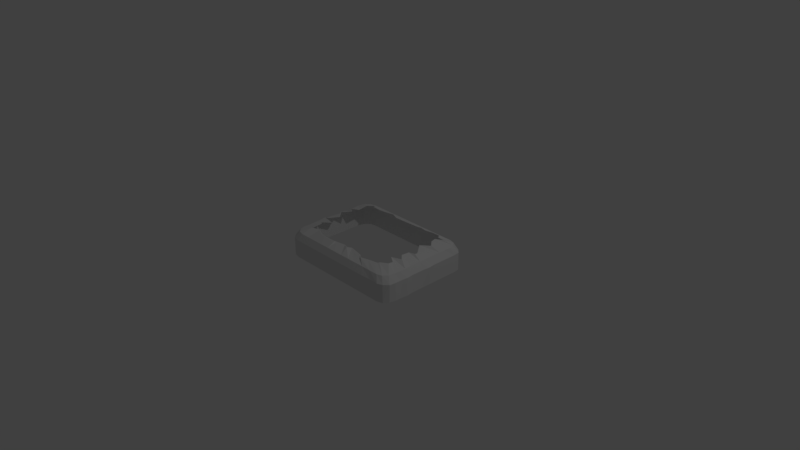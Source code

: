 # Source: TVBroken.blend  (saved by Blender 2.79.0; exported with 4.5.12 LTS)
import bpy
from mathutils import Matrix  # noqa: F401  (used for matrix-valued properties, if any)

bpy.ops.wm.read_factory_settings(use_empty=True)
scene = bpy.context.scene
scene.name = 'Scene'

# ---- collections
col_collection_1 = bpy.data.collections.new('Collection 1'); scene.collection.children.link(col_collection_1)

# ---- world
world_world = bpy.data.worlds.new('World'); scene.world = world_world
world_world.color = (0.05088, 0.05088, 0.05088)
world_world.use_sun_shadow = False
world_world.sun_shadow_jitter_overblur = 0.0
world_world.cycles.sampling_method = 'MANUAL'

# ---- cameras
cam_camera = bpy.data.cameras.new('Camera')
cam_camera.clip_end = 100.0
cam_camera.lens = 35.0
cam_camera.sensor_width = 32.0
cam_camera.sensor_height = 18.0
cam_camera.ortho_scale = 7.314
cam_camera.dof.focus_distance = 0.0
cam_camera.dof.aperture_fstop = 128.0

# ---- lights
light_lamp = bpy.data.lights.new('Lamp', 'POINT')
light_lamp.transmission_factor = 0.0
light_lamp.cutoff_distance = 30.0
light_lamp.energy = 100.0
light_lamp.shadow_buffer_clip_start = 1.001
light_lamp.shadow_soft_size = 0.1
light_lamp.shadow_maximum_resolution = 0.006
light_lamp.use_absolute_resolution = True

# ---- meshes
me_cube_002 = bpy.data.meshes.new('Cube.002')
me_cube_002.from_pydata([(0.9493, 0.8221, 0.87), (0.8912, -0.9106, 0.87), (0.8118, -0.9432, 0.87), (-0.9618, 0.7004, 0.87), (-0.9381, 0.8221, 0.87), (-0.8732, 0.9111, 0.87), (-0.9381, -0.8216, 0.87), (-0.9618, -0.7, 0.87), (-0.8732, -0.9106, 0.87), (-0.7846, -0.9432, 0.87), (0.8118, 0.9437, -1.0), (-0.9381, -0.8216, -1.0), (0.9493, -0.8216, -1.0), (-0.9618, 0.7004, -1.0), (-0.9618, -0.7, -1.0), (0.8118, -0.9432, -1.0), (-0.9381, 0.8221, -1.0), (-0.7846, -0.9432, -1.0), (0.9493, 0.8221, -1.0), (-0.8732, -0.9106, -1.0), (-0.8152, -0.8506, -1.692), (-0.8758, -0.7675, -1.692), (0.8874, -0.7675, -1.692), (0.8331, -0.8506, -1.692), (0.7589, 0.8816, -1.692), (0.8331, 0.8511, -1.692), (-0.8979, 0.6544, -1.692), (-0.8758, 0.768, -1.692), (-0.8979, -0.6539, -1.692), (0.7589, -0.8811, -1.692), (-0.7324, -0.8811, -1.692), (-0.7324, 0.8816, -1.692), (0.8874, 0.768, -1.692), (0.9073, 0.6544, -1.692), (-0.8152, 0.8511, -1.692), (-0.7092, -0.6803, -2.106), (-0.7018, -0.6733, -2.125), (0.7535, -0.6001, -2.177), (0.6523, -0.6801, -2.155), (0.6399, 0.7637, -2.115), (0.672, 0.695, -2.125), (-0.7174, 0.4723, -2.033), (-0.7121, 0.6293, -2.177), (-0.7093, -0.471, -2.145), (0.6275, -0.7054, -2.091), (-0.5805, -0.6437, -2.11), (-0.6336, 0.7487, -2.118), (0.8099, 0.9339, 0.87), (0.8848, 0.9034, 0.87), (0.9607, 0.6996, 0.87), (0.94, -0.8179, 0.87), (0.9607, -0.6991, 0.87), (-0.7829, 0.9338, 0.87), (0.8849, -0.9029, -0.9994), (0.8849, 0.9034, -0.9994), (-0.8672, 0.9031, -0.9994), (0.9607, -0.6991, -0.9995), (-0.7828, 0.9339, -0.9995), (0.9607, 0.6996, -0.9995), (0.8974, -0.653, -1.69), (0.7528, -0.4979, -2.113), (-0.6043, 0.7092, -2.125), (0.7652, 0.6979, -2.082), (0.676, 0.604, -2.121), (0.9706, -0.4453, 0.87), (-0.9618, -0.5726, 0.87), (-0.9618, -0.4453, 0.87), (-0.9618, -0.318, 0.87), (-0.9618, -0.1907, 0.87), (-0.9618, -0.06341, 0.87), (-0.9618, 0.0639, 0.87), (-0.9618, 0.1912, 0.87), (-0.9618, 0.3185, 0.87), (-0.9618, 0.5731, 0.87), (0.6667, -0.9432, 0.87), (0.5216, -0.9432, 0.87), (0.3764, -0.9432, 0.87), (0.2313, -0.9432, 0.87), (0.08617, -0.9432, 0.87), (-0.05896, -0.9432, 0.87), (-0.2041, -0.9432, 0.87), (-0.3492, -0.9432, 0.87), (-0.4944, -0.9432, 0.87), (-0.6395, -0.9432, 0.87), (0.5216, -0.9432, -1.0), (0.3764, -0.9432, -1.0), (0.2313, -0.9432, -1.0), (0.08617, -0.9432, -1.0), (-0.05896, -0.9432, -1.0), (-0.2041, -0.9432, -1.0), (-0.3492, -0.9432, -1.0), (-0.4944, -0.9432, -1.0), (-0.6395, -0.9432, -1.0), (-0.3492, 0.9437, -1.0), (-0.2041, 0.9437, -1.0), (-0.05896, 0.9437, -1.0), (0.9706, 0.0639, -1.0), (0.9706, -0.4453, -1.0), (-0.9618, -0.5726, -1.0), (-0.9618, -0.4453, -1.0), (-0.9618, -0.318, -1.0), (-0.9618, -0.1907, -1.0), (-0.9618, -0.06341, -1.0), (-0.9618, 0.0639, -1.0), (-0.9618, 0.1912, -1.0), (-0.9618, 0.3185, -1.0), (-0.9618, 0.5731, -1.0), (0.6233, -0.8811, -1.692), (0.4878, -0.8811, -1.692), (0.3522, -0.8811, -1.692), (0.2166, -0.8811, -1.692), (0.08103, -0.8811, -1.692), (-0.05454, -0.8811, -1.692), (-0.1901, -0.8811, -1.692), (-0.3257, -0.8811, -1.692), (-0.4613, -0.8811, -1.692), (-0.5969, -0.8811, -1.692), (-0.5969, 0.8816, -1.692), (-0.4613, 0.8816, -1.692), (-0.3257, 0.8816, -1.692), (-0.1901, 0.8816, -1.692), (-0.05454, 0.8816, -1.692), (0.08104, 0.8816, -1.692), (0.2166, 0.8816, -1.692), (0.3522, 0.8816, -1.692), (0.4878, 0.8816, -1.692), (0.6233, 0.8816, -1.692), (0.9073, -0.416, -1.692), (0.9073, -0.5349, -1.692), (-0.8979, -0.5349, -1.692), (-0.8979, -0.416, -1.692), (-0.8979, -0.2971, -1.692), (-0.8979, -0.1781, -1.692), (-0.8979, -0.05922, -1.692), (-0.8979, 0.05971, -1.692), (-0.8979, 0.1786, -1.692), (-0.8979, 0.2976, -1.692), (0.4946, -0.738, -2.083), (0.3694, -0.7781, -2.061), (0.3176, -0.7212, -2.037), (0.1035, -0.6654, -2.085), (-0.0248, -0.6799, -2.072), (-0.1776, -0.7084, -2.047), (-0.1872, -0.7336, -2.119), (-0.3642, -0.7422, -2.135), (-0.4499, -0.7326, -2.14), (-0.4802, 0.7099, -2.092), (-0.2495, 0.7616, -2.111), (-0.1489, 0.7042, -2.104), (-0.04831, 0.7091, -2.11), (0.3102, 0.7549, -2.094), (0.3944, 0.7296, -2.107), (0.5521, 0.7379, -2.207), (0.7782, 0.374, -2.124), (0.7897, -0.03446, -2.107), (0.7873, -0.3396, -2.159), (0.6452, -0.4044, -2.129), (-0.7492, -0.4266, -2.123), (-0.6411, -0.3028, -2.132), (-0.8146, -0.2693, -2.173), (-0.7775, -0.2146, -2.152), (-0.7284, -0.01427, -2.032), (-0.8136, 0.1111, -2.119), (-0.7375, 0.2952, -2.067), (-0.8009, 0.3305, -2.169), (-0.7077, 0.4256, -2.089), (-0.6381, 0.9338, 0.87), (-0.4933, 0.9338, 0.87), (-0.3485, 0.9338, 0.87), (-0.2037, 0.9338, 0.87), (-0.05888, 0.9338, 0.87), (0.08591, 0.9339, 0.87), (0.2307, 0.9339, 0.87), (0.3755, 0.9339, 0.87), (0.5203, 0.9339, 0.87), (0.6651, 0.9339, 0.87), (0.9607, 0.5724, 0.87), (0.9607, 0.4453, 0.87), (0.9607, 0.3181, 0.87), (0.9607, 0.191, 0.87), (0.9607, 0.06382, 0.87), (0.9607, -0.06333, 0.87), (0.9607, -0.1905, 0.87), (0.9607, -0.3176, 0.87), (0.9607, -0.5719, 0.87), (-0.9593, 0.4452, 0.87), (0.6651, -0.9334, -0.9995), (-0.638, 0.9339, -0.9995), (-0.4933, 0.9339, -0.9995), (0.08591, 0.9339, -0.9995), (0.2307, 0.9339, -0.9995), (0.3755, 0.9339, -0.9995), (0.5203, 0.9339, -0.9995), (0.6651, 0.9339, -0.9995), (0.9607, 0.5724, -0.9995), (0.9607, 0.4453, -0.9995), (0.9607, 0.3181, -0.9995), (0.9607, 0.191, -0.9995), (0.9607, -0.06333, -0.9995), (0.9607, -0.1905, -0.9995), (0.9607, -0.3176, -0.9995), (0.9607, -0.5719, -0.9995), (-0.9588, 0.4452, -0.9995), (0.8974, 0.5347, -1.69), (0.8974, 0.4159, -1.69), (0.8974, 0.2972, -1.69), (0.8974, 0.1784, -1.69), (0.8974, 0.05963, -1.69), (0.8974, -0.05914, -1.69), (0.8974, -0.1779, -1.69), (0.8974, -0.2967, -1.69), (-0.8881, 0.4159, -1.69), (-0.8881, 0.5346, -1.69), (0.04946, -0.7207, -2.13), (-0.3782, 0.7254, -2.107), (-0.0343, 0.7098, -2.1), (0.2494, 0.7388, -2.075), (0.7045, 0.4841, -2.182), (0.6603, 0.2446, -2.114), (0.7565, 0.08272, -2.051), (0.7894, 0.02303, -2.056), (0.7054, -0.06915, -2.1), (0.6973, -0.2189, -2.127), (-0.777, 0.05615, -2.111), (0.9401, 0.8183, 0.87), (0.8846, -0.9031, 0.87), (0.8098, -0.9334, 0.87), (-0.9518, 0.6995, 0.87), (-0.929, 0.8179, 0.87), (-0.8676, 0.9028, 0.87), (-0.9289, -0.8176, 0.87), (-0.9518, -0.699, 0.87), (-0.8672, -0.9026, 0.87), (-0.7829, -0.9333, 0.87), (0.8097, 0.9339, -0.9995), (-0.9289, -0.8176, -0.9994), (0.94, -0.8181, -0.9995), (-0.9518, 0.6996, -0.9995), (-0.9519, -0.699, -0.9995), (0.8097, -0.9334, -0.9995), (-0.929, 0.8178, -0.9994), (-0.7828, -0.9334, -0.9995), (0.9401, 0.8183, -0.9995), (-0.8672, -0.9026, -0.9994), (-0.8101, -0.8425, -1.689), (-0.8669, -0.7638, -1.689), (0.8784, -0.7638, -1.689), (0.8276, -0.8428, -1.689), (0.7561, 0.8723, -1.69), (0.827, 0.8436, -1.689), (-0.8882, 0.6542, -1.689), (-0.8668, 0.7643, -1.689), (-0.8883, -0.6527, -1.689), (0.7571, -0.8716, -1.689), (-0.7309, -0.8716, -1.689), (-0.7318, 0.8718, -1.69), (0.8784, 0.7644, -1.689), (0.8976, 0.6543, -1.689), (-0.8102, 0.8428, -1.689), (-0.7042, -0.673, -2.101), (-0.6928, -0.6718, -2.12), (0.7449, -0.5967, -2.173), (0.6472, -0.6728, -2.151), (0.6374, 0.7547, -2.111), (0.6663, 0.6879, -2.121), (-0.7083, 0.4724, -2.029), (-0.7035, 0.6265, -2.173), (-0.7002, -0.4696, -2.141), (0.6258, -0.6965, -2.087), (-0.5786, -0.6351, -2.105), (-0.6303, 0.74, -2.114), (0.8078, 0.9241, 0.8699), (0.8786, 0.8956, 0.8699), (0.9507, 0.6991, 0.87), (0.9307, -0.8144, 0.8699), (0.9507, -0.6984, 0.8699), (-0.7814, 0.9239, 0.87), (0.8784, -0.8953, -0.9988), (0.8785, 0.8957, -0.9989), (-0.8614, 0.895, -0.9989), (0.9507, -0.6984, -0.9991), (-0.7812, 0.924, -0.9991), (0.9507, 0.6991, -0.9991), (0.8876, -0.6536, -1.689), (0.7435, -0.5002, -2.11), (-0.6048, 0.6998, -2.122), (0.7569, 0.6947, -2.077), (0.6669, 0.6035, -2.117), (0.9606, -0.4453, 0.87), (-0.9518, -0.5726, 0.87), (-0.9518, -0.4453, 0.87), (-0.9518, -0.318, 0.87), (-0.9518, -0.1907, 0.87), (-0.9518, -0.06341, 0.87), (-0.9518, 0.0639, 0.87), (-0.9518, 0.1912, 0.87), (-0.9518, 0.3184, 0.87), (-0.9518, 0.5732, 0.87), (0.6667, -0.9332, 0.87), (0.5214, -0.9332, 0.87), (0.3764, -0.9332, 0.87), (0.2313, -0.9332, 0.87), (0.08617, -0.9332, 0.87), (-0.05896, -0.9332, 0.87), (-0.2041, -0.9332, 0.87), (-0.3492, -0.9332, 0.87), (-0.4944, -0.9332, 0.87), (-0.6395, -0.9332, 0.87), (0.5214, -0.9332, -0.9996), (0.3764, -0.9332, -0.9996), (0.2313, -0.9332, -0.9996), (0.08617, -0.9332, -0.9996), (-0.05896, -0.9332, -0.9996), (-0.2041, -0.9332, -0.9996), (-0.3492, -0.9332, -0.9996), (-0.4944, -0.9332, -0.9996), (-0.6395, -0.9332, -0.9996), (-0.349, 0.9337, -0.9996), (-0.2041, 0.9337, -0.9996), (-0.05913, 0.9337, -0.9996), (0.9606, 0.0639, -0.9995), (0.9606, -0.4454, -0.9996), (-0.9518, -0.5726, -0.9995), (-0.9518, -0.4453, -0.9995), (-0.9518, -0.318, -0.9995), (-0.9518, -0.1907, -0.9995), (-0.9518, -0.06341, -0.9995), (-0.9518, 0.0639, -0.9995), (-0.9518, 0.1912, -0.9995), (-0.9518, 0.3183, -0.9995), (-0.9518, 0.5733, -0.9995), (0.6228, -0.8714, -1.69), (0.488, -0.8713, -1.69), (0.3532, -0.8714, -1.69), (0.2161, -0.8715, -1.689), (0.08079, -0.8714, -1.689), (-0.05399, -0.8714, -1.689), (-0.191, -0.8714, -1.689), (-0.3265, -0.8713, -1.69), (-0.4613, -0.8713, -1.69), (-0.5958, -0.8715, -1.689), (-0.5968, 0.8718, -1.69), (-0.4606, 0.8718, -1.69), (-0.3258, 0.8718, -1.69), (-0.1907, 0.8718, -1.69), (-0.05461, 0.8719, -1.689), (0.08103, 0.8718, -1.69), (0.217, 0.8718, -1.69), (0.3522, 0.8718, -1.69), (0.4879, 0.8718, -1.69), (0.6237, 0.8717, -1.69), (0.8976, -0.4153, -1.689), (0.8975, -0.5345, -1.69), (-0.8882, -0.5353, -1.69), (-0.8882, -0.4154, -1.69), (-0.8883, -0.2955, -1.69), (-0.8882, -0.1794, -1.69), (-0.8882, -0.05907, -1.69), (-0.8882, 0.06118, -1.69), (-0.8881, 0.1783, -1.69), (-0.8881, 0.2978, -1.69), (0.4935, -0.7288, -2.079), (0.3705, -0.7687, -2.058), (0.3194, -0.7121, -2.033), (0.1015, -0.6567, -2.081), (-0.02329, -0.6709, -2.068), (-0.1796, -0.6994, -2.044), (-0.1886, -0.7241, -2.116), (-0.3643, -0.7327, -2.132), (-0.4483, -0.7235, -2.136), (-0.4799, 0.7007, -2.089), (-0.2503, 0.7521, -2.108), (-0.1498, 0.6949, -2.101), (-0.04822, 0.6999, -2.106), (0.3102, 0.7454, -2.09), (0.3947, 0.7201, -2.104), (0.5529, 0.7284, -2.204), (0.7689, 0.3748, -2.121), (0.7807, -0.03166, -2.103), (0.7782, -0.3386, -2.155), (0.6365, -0.4019, -2.124), (-0.7399, -0.4277, -2.119), (-0.6325, -0.2996, -2.128), (-0.8057, -0.266, -2.17), (-0.7682, -0.217, -2.149), (-0.7191, -0.01351, -2.028), (-0.8039, 0.1111, -2.116), (-0.7279, 0.2966, -2.065), (-0.7914, 0.3298, -2.166), (-0.6993, 0.4216, -2.085), (-0.6381, 0.9238, 0.87), (-0.4931, 0.9238, 0.8699), (-0.3483, 0.9238, 0.8699), (-0.2037, 0.9238, 0.8699), (-0.05905, 0.9238, 0.8699), (0.08574, 0.9239, 0.8699), (0.2307, 0.9239, 0.87), (0.3755, 0.9239, 0.87), (0.5203, 0.9239, 0.87), (0.6653, 0.9239, 0.8699), (0.9507, 0.5724, 0.87), (0.9507, 0.4453, 0.87), (0.9507, 0.3181, 0.87), (0.9507, 0.1908, 0.8699), (0.9507, 0.06382, 0.8699), (0.9507, -0.06314, 0.8699), (0.9507, -0.1905, 0.87), (0.9507, -0.318, 0.87), (0.9507, -0.5715, 0.87), (-0.9493, 0.4452, 0.87), (0.6651, -0.9234, -0.9991), (-0.638, 0.9239, -0.9991), (-0.4931, 0.9239, -0.9991), (0.08574, 0.9239, -0.9991), (0.2307, 0.9239, -0.9991), (0.3755, 0.9239, -0.9991), (0.5203, 0.9239, -0.9991), (0.6652, 0.9239, -0.9991), (0.9507, 0.5725, -0.9991), (0.9507, 0.4453, -0.9991), (0.9507, 0.3181, -0.9991), (0.9507, 0.1908, -0.999), (0.9507, -0.06313, -0.999), (0.9507, -0.1905, -0.9991), (0.9507, -0.318, -0.9991), (0.9507, -0.5715, -0.9991), (-0.9488, 0.4451, -0.999), (0.8877, 0.5338, -1.688), (0.8876, 0.4164, -1.688), (0.8877, 0.2979, -1.688), (0.8878, 0.1773, -1.688), (0.8876, 0.05897, -1.688), (0.8877, -0.058, -1.688), (0.8878, -0.1769, -1.688), (0.8877, -0.2981, -1.688), (-0.8783, 0.4154, -1.688), (-0.8785, 0.5336, -1.688), (0.04905, -0.7117, -2.126), (-0.377, 0.7162, -2.103), (-0.03429, 0.7005, -2.097), (0.2502, 0.7294, -2.072), (0.6954, 0.4822, -2.178), (0.6512, 0.2458, -2.11), (0.7476, 0.08084, -2.047), (0.7799, 0.02184, -2.053), (0.6965, -0.06701, -2.096), (0.6882, -0.2209, -2.124), (-0.7678, 0.0589, -2.108)], [], [(6, 11, 19, 8), (49, 58, 18, 0), (0, 18, 54, 48), (2, 15, 53, 1), (65, 98, 14, 7), (74, 186, 15, 2), (5, 55, 16, 4), (52, 57, 55, 5), (8, 19, 17, 9), (50, 12, 56, 51), (4, 16, 13, 3), (1, 53, 12, 50), (7, 14, 11, 6), (48, 54, 10, 47), (201, 56, 59, 128), (26, 27, 42, 41), (11, 14, 28, 21), (17, 19, 20, 30), (92, 17, 30, 116), (55, 57, 31, 34), (193, 10, 24, 126), (19, 11, 21, 20), (106, 13, 26, 212), (54, 18, 32, 25), (12, 53, 23, 22), (53, 15, 29, 23), (10, 54, 25, 24), (18, 58, 33, 32), (13, 16, 27, 26), (16, 55, 34, 27), (56, 12, 22, 59), (27, 34, 46, 42), (59, 22, 37, 60), (128, 59, 60, 156), (21, 28, 43, 36), (30, 20, 35, 45), (116, 30, 45, 145), (34, 31, 61, 46), (126, 24, 39, 152), (20, 21, 36, 35), (212, 26, 41, 165), (25, 32, 62, 40), (22, 23, 38, 37), (23, 29, 44, 38), (24, 25, 40, 39), (32, 33, 63, 62), (176, 194, 58, 49), (166, 187, 57, 52), (133, 134, 223, 161), (134, 135, 162, 223), (136, 211, 164, 163), (211, 212, 165, 164), (31, 117, 146, 61), (117, 118, 214, 146), (118, 119, 147, 214), (121, 122, 215, 149), (122, 123, 216, 215), (123, 124, 150, 216), (110, 111, 213, 140), (111, 112, 141, 213), (33, 203, 217, 63), (203, 204, 153, 217), (204, 205, 218, 153), (205, 206, 219, 218), (206, 207, 220, 219), (207, 208, 154, 220), (208, 209, 221, 154), (209, 210, 222, 221), (210, 127, 155, 222), (105, 202, 211, 136), (202, 106, 212, 211), (57, 187, 117, 31), (187, 188, 118, 117), (188, 93, 119, 118), (95, 189, 122, 121), (189, 190, 123, 122), (190, 191, 124, 123), (191, 192, 125, 124), (192, 193, 126, 125), (15, 186, 107, 29), (186, 84, 108, 107), (58, 194, 203, 33), (194, 195, 204, 203), (195, 196, 205, 204), (196, 197, 206, 205), (197, 96, 207, 206), (96, 198, 208, 207), (198, 199, 209, 208), (199, 200, 210, 209), (200, 97, 127, 210), (97, 201, 128, 127), (47, 10, 193, 175), (175, 193, 192, 174), (174, 192, 191, 173), (173, 191, 190, 172), (172, 190, 189, 171), (171, 189, 95, 170), (170, 95, 94, 169), (169, 94, 93, 168), (168, 93, 188, 167), (167, 188, 187, 166), (51, 56, 201, 184), (184, 201, 97, 64), (64, 97, 200, 183), (183, 200, 199, 182), (182, 199, 198, 181), (181, 198, 96, 180), (180, 96, 197, 179), (179, 197, 196, 178), (178, 196, 195, 177), (177, 195, 194, 176), (75, 84, 186, 74), (73, 106, 202, 185), (185, 202, 105, 72), (28, 129, 157, 43), (129, 130, 158, 157), (130, 131, 159, 158), (131, 132, 160, 159), (132, 133, 161, 160), (135, 136, 163, 162), (119, 120, 148, 147), (120, 121, 149, 148), (124, 125, 151, 150), (125, 126, 152, 151), (29, 107, 137, 44), (107, 108, 138, 137), (108, 109, 139, 138), (109, 110, 140, 139), (112, 113, 142, 141), (113, 114, 143, 142), (114, 115, 144, 143), (115, 116, 145, 144), (127, 128, 156, 155), (14, 98, 129, 28), (98, 99, 130, 129), (99, 100, 131, 130), (100, 101, 132, 131), (101, 102, 133, 132), (102, 103, 134, 133), (103, 104, 135, 134), (104, 105, 136, 135), (93, 94, 120, 119), (94, 95, 121, 120), (84, 85, 109, 108), (85, 86, 110, 109), (86, 87, 111, 110), (87, 88, 112, 111), (88, 89, 113, 112), (89, 90, 114, 113), (90, 91, 115, 114), (91, 92, 116, 115), (9, 17, 92, 83), (83, 92, 91, 82), (82, 91, 90, 81), (81, 90, 89, 80), (80, 89, 88, 79), (79, 88, 87, 78), (78, 87, 86, 77), (77, 86, 85, 76), (76, 85, 84, 75), (3, 13, 106, 73), (72, 105, 104, 71), (71, 104, 103, 70), (70, 103, 102, 69), (69, 102, 101, 68), (68, 101, 100, 67), (67, 100, 99, 66), (66, 99, 98, 65), (230, 232, 243, 235), (273, 224, 242, 282), (224, 272, 278, 242), (226, 225, 277, 239), (289, 231, 238, 322), (298, 226, 239, 410), (229, 228, 240, 279), (276, 229, 279, 281), (232, 233, 241, 243), (274, 275, 280, 236), (228, 227, 237, 240), (225, 274, 236, 277), (231, 230, 235, 238), (272, 271, 234, 278), (425, 352, 283, 280), (250, 265, 266, 251), (235, 245, 252, 238), (241, 254, 244, 243), (316, 340, 254, 241), (279, 258, 255, 281), (417, 350, 248, 234), (243, 244, 245, 235), (330, 436, 250, 237), (278, 249, 256, 242), (236, 246, 247, 277), (277, 247, 253, 239), (234, 248, 249, 278), (242, 256, 257, 282), (237, 250, 251, 240), (240, 251, 258, 279), (280, 283, 246, 236), (251, 266, 270, 258), (283, 284, 261, 246), (352, 380, 284, 283), (245, 260, 267, 252), (254, 269, 259, 244), (340, 369, 269, 254), (258, 270, 285, 255), (350, 376, 263, 248), (244, 259, 260, 245), (436, 389, 265, 250), (249, 264, 286, 256), (246, 261, 262, 247), (247, 262, 268, 253), (248, 263, 264, 249), (256, 286, 287, 257), (400, 273, 282, 418), (390, 276, 281, 411), (357, 385, 447, 358), (358, 447, 386, 359), (360, 387, 388, 435), (435, 388, 389, 436), (255, 285, 370, 341), (341, 370, 438, 342), (342, 438, 371, 343), (345, 373, 439, 346), (346, 439, 440, 347), (347, 440, 374, 348), (334, 364, 437, 335), (335, 437, 365, 336), (257, 287, 441, 427), (427, 441, 377, 428), (428, 377, 442, 429), (429, 442, 443, 430), (430, 443, 444, 431), (431, 444, 378, 432), (432, 378, 445, 433), (433, 445, 446, 434), (434, 446, 379, 351), (329, 360, 435, 426), (426, 435, 436, 330), (281, 255, 341, 411), (411, 341, 342, 412), (412, 342, 343, 317), (319, 345, 346, 413), (413, 346, 347, 414), (414, 347, 348, 415), (415, 348, 349, 416), (416, 349, 350, 417), (239, 253, 331, 410), (410, 331, 332, 308), (282, 257, 427, 418), (418, 427, 428, 419), (419, 428, 429, 420), (420, 429, 430, 421), (421, 430, 431, 320), (320, 431, 432, 422), (422, 432, 433, 423), (423, 433, 434, 424), (424, 434, 351, 321), (321, 351, 352, 425), (271, 399, 417, 234), (399, 398, 416, 417), (398, 397, 415, 416), (397, 396, 414, 415), (396, 395, 413, 414), (395, 394, 319, 413), (394, 393, 318, 319), (393, 392, 317, 318), (392, 391, 412, 317), (391, 390, 411, 412), (275, 408, 425, 280), (408, 288, 321, 425), (288, 407, 424, 321), (407, 406, 423, 424), (406, 405, 422, 423), (405, 404, 320, 422), (404, 403, 421, 320), (403, 402, 420, 421), (402, 401, 419, 420), (401, 400, 418, 419), (299, 298, 410, 308), (297, 409, 426, 330), (409, 296, 329, 426), (252, 267, 381, 353), (353, 381, 382, 354), (354, 382, 383, 355), (355, 383, 384, 356), (356, 384, 385, 357), (359, 386, 387, 360), (343, 371, 372, 344), (344, 372, 373, 345), (348, 374, 375, 349), (349, 375, 376, 350), (253, 268, 361, 331), (331, 361, 362, 332), (332, 362, 363, 333), (333, 363, 364, 334), (336, 365, 366, 337), (337, 366, 367, 338), (338, 367, 368, 339), (339, 368, 369, 340), (351, 379, 380, 352), (238, 252, 353, 322), (322, 353, 354, 323), (323, 354, 355, 324), (324, 355, 356, 325), (325, 356, 357, 326), (326, 357, 358, 327), (327, 358, 359, 328), (328, 359, 360, 329), (317, 343, 344, 318), (318, 344, 345, 319), (308, 332, 333, 309), (309, 333, 334, 310), (310, 334, 335, 311), (311, 335, 336, 312), (312, 336, 337, 313), (313, 337, 338, 314), (314, 338, 339, 315), (315, 339, 340, 316), (233, 307, 316, 241), (307, 306, 315, 316), (306, 305, 314, 315), (305, 304, 313, 314), (304, 303, 312, 313), (303, 302, 311, 312), (302, 301, 310, 311), (301, 300, 309, 310), (300, 299, 308, 309), (227, 297, 330, 237), (296, 295, 328, 329), (295, 294, 327, 328), (294, 293, 326, 327), (293, 292, 325, 326), (292, 291, 324, 325), (291, 290, 323, 324), (290, 289, 322, 323), (2, 1, 225, 226), (4, 3, 227, 228), (5, 4, 228, 229), (7, 6, 230, 231), (6, 8, 232, 230), (8, 9, 233, 232), (3, 73, 297, 227), (9, 83, 307, 233), (35, 36, 260, 259), (37, 38, 262, 261), (39, 40, 264, 263), (41, 42, 266, 265), (36, 43, 267, 260), (145, 45, 269, 369), (152, 39, 263, 376), (38, 44, 268, 262), (42, 46, 270, 266), (45, 35, 259, 269), (165, 41, 265, 389), (48, 47, 271, 272), (50, 51, 275, 274), (47, 175, 399, 271), (51, 184, 408, 275), (62, 63, 287, 286), (65, 7, 231, 289), (66, 65, 289, 290), (67, 66, 290, 291), (68, 67, 291, 292), (69, 68, 292, 293), (70, 69, 293, 294), (71, 70, 294, 295), (72, 71, 295, 296), (74, 2, 226, 298), (75, 74, 298, 299), (76, 75, 299, 300), (77, 76, 300, 301), (78, 77, 301, 302), (79, 78, 302, 303), (80, 79, 303, 304), (81, 80, 304, 305), (82, 81, 305, 306), (83, 82, 306, 307), (44, 137, 361, 268), (137, 138, 362, 361), (138, 139, 363, 362), (139, 140, 364, 363), (141, 142, 366, 365), (142, 143, 367, 366), (143, 144, 368, 367), (144, 145, 369, 368), (147, 148, 372, 371), (148, 149, 373, 372), (150, 151, 375, 374), (151, 152, 376, 375), (155, 156, 380, 379), (43, 157, 381, 267), (157, 158, 382, 381), (158, 159, 383, 382), (159, 160, 384, 383), (160, 161, 385, 384), (162, 163, 387, 386), (163, 164, 388, 387), (164, 165, 389, 388), (166, 52, 276, 390), (167, 166, 390, 391), (168, 167, 391, 392), (169, 168, 392, 393), (170, 169, 393, 394), (171, 170, 394, 395), (172, 171, 395, 396), (173, 172, 396, 397), (174, 173, 397, 398), (175, 174, 398, 399), (176, 49, 273, 400), (177, 176, 400, 401), (178, 177, 401, 402), (179, 178, 402, 403), (180, 179, 403, 404), (181, 180, 404, 405), (182, 181, 405, 406), (183, 182, 406, 407), (215, 216, 440, 439), (63, 217, 441, 287), (218, 219, 443, 442), (219, 220, 444, 443), (221, 222, 446, 445), (0, 48, 272, 224), (49, 0, 224, 273), (1, 50, 274, 225), (52, 5, 229, 276), (60, 37, 261, 284), (40, 62, 286, 264), (156, 60, 284, 380), (46, 61, 285, 270), (64, 183, 407, 288), (184, 64, 288, 408), (185, 72, 296, 409), (73, 185, 409, 297), (140, 213, 437, 364), (213, 141, 365, 437), (61, 146, 370, 285), (146, 214, 438, 370), (214, 147, 371, 438), (149, 215, 439, 373), (216, 150, 374, 440), (217, 153, 377, 441), (153, 218, 442, 377), (220, 154, 378, 444), (154, 221, 445, 378), (222, 155, 379, 446), (161, 223, 447, 385), (223, 162, 386, 447)])
_uv = me_cube_002.uv_layers.new(name='UVMap')
_uv.uv.foreach_set('vector', [0.4816, 0.9994, 0.4988, 0.6253, 0.512, 0.6252, 0.5073, 0.9999, 0.5495, 0.002819, 0.5141, 0.3591, 0.5, 0.3576, 0.5217, 0.001264, 0.5217, 0.001264, 0.5, 0.3576, 0.4879, 0.3574, 0.4982, 0.0004391, 0.9845, 0.4849, 0.6314, 0.4953, 0.6313, 0.4854, 0.9834, 0.4666, 0.4115, 0.9583, 0.4733, 0.6148, 0.4841, 0.6241, 0.4521, 0.9982, 0.9431, 0.5317, 0.6216, 0.507, 0.6314, 0.4953, 0.9845, 0.4849, 0.0009113, 0.5058, 0.3628, 0.4924, 0.3636, 0.5058, 0.002387, 0.5308, 9.921e-05, 0.4849, 0.3629, 0.4809, 0.3628, 0.4924, 0.0009113, 0.5058, 0.5073, 0.9999, 0.512, 0.6252, 0.5236, 0.6242, 0.529, 0.9999, 0.9816, 0.4433, 0.6302, 0.4731, 0.6277, 0.4586, 0.9789, 0.4158, 0.002387, 0.5308, 0.3636, 0.5058, 0.3658, 0.5211, 0.004743, 0.5592, 0.9834, 0.4666, 0.6313, 0.4854, 0.6302, 0.4731, 0.9816, 0.4433, 0.4521, 0.9982, 0.4841, 0.6241, 0.4988, 0.6253, 0.4816, 0.9994, 0.4982, 0.0004391, 0.4879, 0.3574, 0.478, 0.3579, 0.4797, 9.921e-05, 0.6174, 0.4495, 0.6277, 0.4586, 0.5636, 0.475, 0.5585, 0.4703, 0.4331, 0.5062, 0.431, 0.4983, 0.4561, 0.4954, 0.4576, 0.5001, 0.4988, 0.6253, 0.4841, 0.6241, 0.4888, 0.5583, 0.4971, 0.5593, 0.5236, 0.6242, 0.512, 0.6252, 0.5044, 0.559, 0.5104, 0.5575, 0.5334, 0.6125, 0.5236, 0.6242, 0.5104, 0.5575, 0.5156, 0.5519, 0.3628, 0.4924, 0.3629, 0.4809, 0.431, 0.4848, 0.4303, 0.491, 0.4675, 0.369, 0.478, 0.3579, 0.4863, 0.4221, 0.4813, 0.4278, 0.512, 0.6252, 0.4988, 0.6253, 0.4971, 0.5593, 0.5044, 0.559, 0.3766, 0.5304, 0.3658, 0.5211, 0.4331, 0.5062, 0.4381, 0.511, 0.4879, 0.3574, 0.5, 0.3576, 0.499, 0.4211, 0.4919, 0.4211, 0.6302, 0.4731, 0.6313, 0.4854, 0.5669, 0.4898, 0.566, 0.4829, 0.6313, 0.4854, 0.6314, 0.4953, 0.5666, 0.4955, 0.5669, 0.4898, 0.478, 0.3579, 0.4879, 0.3574, 0.4919, 0.4211, 0.4863, 0.4221, 0.5, 0.3576, 0.5141, 0.3591, 0.5071, 0.4224, 0.499, 0.4211, 0.3658, 0.5211, 0.3636, 0.5058, 0.431, 0.4983, 0.4331, 0.5062, 0.3636, 0.5058, 0.3628, 0.4924, 0.4303, 0.491, 0.431, 0.4983, 0.6277, 0.4586, 0.6302, 0.4731, 0.566, 0.4829, 0.5636, 0.475, 0.431, 0.4983, 0.4303, 0.491, 0.4557, 0.491, 0.4561, 0.4954, 0.5636, 0.475, 0.566, 0.4829, 0.5408, 0.4864, 0.5391, 0.4817, 0.5585, 0.4703, 0.5636, 0.475, 0.5391, 0.4817, 0.5359, 0.4786, 0.4971, 0.5593, 0.4888, 0.5583, 0.4918, 0.5329, 0.4968, 0.5339, 0.5104, 0.5575, 0.5044, 0.559, 0.5013, 0.5338, 0.505, 0.5327, 0.5156, 0.5519, 0.5104, 0.5575, 0.505, 0.5327, 0.5082, 0.5292, 0.4303, 0.491, 0.431, 0.4848, 0.4563, 0.4872, 0.4557, 0.491, 0.4813, 0.4278, 0.4863, 0.4221, 0.4908, 0.4474, 0.4877, 0.4511, 0.5044, 0.559, 0.4971, 0.5593, 0.4968, 0.5339, 0.5013, 0.5338, 0.4381, 0.511, 0.4331, 0.5062, 0.4576, 0.5001, 0.4608, 0.5031, 0.4919, 0.4211, 0.499, 0.4211, 0.4987, 0.4467, 0.4943, 0.4466, 0.566, 0.4829, 0.5669, 0.4898, 0.5414, 0.4908, 0.5408, 0.4864, 0.5669, 0.4898, 0.5666, 0.4955, 0.541, 0.4943, 0.5414, 0.4908, 0.4863, 0.4221, 0.4919, 0.4211, 0.4943, 0.4466, 0.4908, 0.4474, 0.499, 0.4211, 0.5071, 0.4224, 0.5037, 0.4478, 0.4987, 0.4467, 0.5886, 0.04037, 0.5244, 0.3681, 0.5141, 0.3591, 0.5495, 0.002819, 0.0437, 0.4408, 0.3734, 0.4697, 0.3629, 0.4809, 9.921e-05, 0.4849, 0.4635, 0.5346, 0.4584, 0.5299, 0.4732, 0.515, 0.4763, 0.518, 0.4584, 0.5299, 0.4534, 0.5252, 0.4701, 0.512, 0.4732, 0.515, 0.4483, 0.5204, 0.4432, 0.5157, 0.4639, 0.5061, 0.467, 0.509, 0.4432, 0.5157, 0.4381, 0.511, 0.4608, 0.5031, 0.4639, 0.5061, 0.431, 0.4848, 0.436, 0.4791, 0.4594, 0.4836, 0.4563, 0.4872, 0.436, 0.4791, 0.441, 0.4734, 0.4625, 0.48, 0.4594, 0.4836, 0.441, 0.4734, 0.4461, 0.4677, 0.4657, 0.4764, 0.4625, 0.48, 0.4561, 0.4563, 0.4612, 0.4506, 0.4751, 0.4655, 0.472, 0.4691, 0.4612, 0.4506, 0.4662, 0.4449, 0.4783, 0.4619, 0.4751, 0.4655, 0.4662, 0.4449, 0.4712, 0.4392, 0.4814, 0.4583, 0.4783, 0.4619, 0.5462, 0.5181, 0.5411, 0.5237, 0.5246, 0.5117, 0.5279, 0.5082, 0.5411, 0.5237, 0.536, 0.5293, 0.5214, 0.5152, 0.5246, 0.5117, 0.5071, 0.4224, 0.5122, 0.4271, 0.5069, 0.4509, 0.5037, 0.4478, 0.5122, 0.4271, 0.5174, 0.4319, 0.5102, 0.4539, 0.5069, 0.4509, 0.5174, 0.4319, 0.5225, 0.4367, 0.5134, 0.457, 0.5102, 0.4539, 0.5225, 0.4367, 0.5277, 0.4415, 0.5166, 0.4601, 0.5134, 0.457, 0.5277, 0.4415, 0.5328, 0.4463, 0.5198, 0.4632, 0.5166, 0.4601, 0.5328, 0.4463, 0.5379, 0.4511, 0.523, 0.4663, 0.5198, 0.4632, 0.5379, 0.4511, 0.5431, 0.4559, 0.5263, 0.4693, 0.523, 0.4663, 0.5431, 0.4559, 0.5482, 0.4607, 0.5295, 0.4724, 0.5263, 0.4693, 0.5482, 0.4607, 0.5534, 0.4655, 0.5327, 0.4755, 0.5295, 0.4724, 0.3981, 0.5492, 0.3873, 0.5398, 0.4432, 0.5157, 0.4483, 0.5204, 0.3873, 0.5398, 0.3766, 0.5304, 0.4381, 0.511, 0.4432, 0.5157, 0.3629, 0.4809, 0.3734, 0.4697, 0.436, 0.4791, 0.431, 0.4848, 0.3734, 0.4697, 0.3839, 0.4585, 0.441, 0.4734, 0.436, 0.4791, 0.3839, 0.4585, 0.3943, 0.4473, 0.4461, 0.4677, 0.441, 0.4734, 0.4152, 0.4249, 0.4257, 0.4138, 0.4612, 0.4506, 0.4561, 0.4563, 0.4257, 0.4138, 0.4362, 0.4026, 0.4662, 0.4449, 0.4612, 0.4506, 0.4362, 0.4026, 0.4466, 0.3914, 0.4712, 0.4392, 0.4662, 0.4449, 0.4466, 0.3914, 0.4571, 0.3802, 0.4763, 0.4335, 0.4712, 0.4392, 0.4571, 0.3802, 0.4675, 0.369, 0.4813, 0.4278, 0.4763, 0.4335, 0.6314, 0.4953, 0.6216, 0.507, 0.5615, 0.5012, 0.5666, 0.4955, 0.6216, 0.507, 0.6118, 0.5187, 0.5564, 0.5068, 0.5615, 0.5012, 0.5141, 0.3591, 0.5244, 0.3681, 0.5122, 0.4271, 0.5071, 0.4224, 0.5244, 0.3681, 0.5348, 0.3772, 0.5174, 0.4319, 0.5122, 0.4271, 0.5348, 0.3772, 0.5451, 0.3862, 0.5225, 0.4367, 0.5174, 0.4319, 0.5451, 0.3862, 0.5554, 0.3953, 0.5277, 0.4415, 0.5225, 0.4367, 0.5554, 0.3953, 0.5657, 0.4043, 0.5328, 0.4463, 0.5277, 0.4415, 0.5657, 0.4043, 0.5761, 0.4134, 0.5379, 0.4511, 0.5328, 0.4463, 0.5761, 0.4134, 0.5864, 0.4224, 0.5431, 0.4559, 0.5379, 0.4511, 0.5864, 0.4224, 0.5967, 0.4314, 0.5482, 0.4607, 0.5431, 0.4559, 0.5967, 0.4314, 0.6071, 0.4405, 0.5534, 0.4655, 0.5482, 0.4607, 0.6071, 0.4405, 0.6174, 0.4495, 0.5585, 0.4703, 0.5534, 0.4655, 0.4797, 9.921e-05, 0.478, 0.3579, 0.4675, 0.369, 0.4361, 0.04417, 0.4361, 0.04417, 0.4675, 0.369, 0.4571, 0.3802, 0.3925, 0.08824, 0.3925, 0.08824, 0.4571, 0.3802, 0.4466, 0.3914, 0.3489, 0.1323, 0.3489, 0.1323, 0.4466, 0.3914, 0.4362, 0.4026, 0.3053, 0.1764, 0.3053, 0.1764, 0.4362, 0.4026, 0.4257, 0.4138, 0.2617, 0.2204, 0.2617, 0.2204, 0.4257, 0.4138, 0.4152, 0.4249, 0.2181, 0.2645, 0.2181, 0.2645, 0.4152, 0.4249, 0.4048, 0.4361, 0.1745, 0.3086, 0.1745, 0.3086, 0.4048, 0.4361, 0.3943, 0.4473, 0.1309, 0.3527, 0.1309, 0.3527, 0.3943, 0.4473, 0.3839, 0.4585, 0.08729, 0.3967, 0.08729, 0.3967, 0.3839, 0.4585, 0.3734, 0.4697, 0.0437, 0.4408, 0.9789, 0.4158, 0.6277, 0.4586, 0.6174, 0.4495, 0.9399, 0.3783, 0.9399, 0.3783, 0.6174, 0.4495, 0.6071, 0.4405, 0.9008, 0.3408, 0.9008, 0.3408, 0.6071, 0.4405, 0.5967, 0.4314, 0.8618, 0.3032, 0.8618, 0.3032, 0.5967, 0.4314, 0.5864, 0.4224, 0.8228, 0.2657, 0.8228, 0.2657, 0.5864, 0.4224, 0.5761, 0.4134, 0.7837, 0.2281, 0.7837, 0.2281, 0.5761, 0.4134, 0.5657, 0.4043, 0.7447, 0.1906, 0.7447, 0.1906, 0.5657, 0.4043, 0.5554, 0.3953, 0.7057, 0.153, 0.7057, 0.153, 0.5554, 0.3953, 0.5451, 0.3862, 0.6666, 0.1155, 0.6666, 0.1155, 0.5451, 0.3862, 0.5348, 0.3772, 0.6276, 0.07792, 0.6276, 0.07792, 0.5348, 0.3772, 0.5244, 0.3681, 0.5886, 0.04037, 0.9017, 0.5785, 0.6118, 0.5187, 0.6216, 0.507, 0.9431, 0.5317, 0.04542, 0.5991, 0.3766, 0.5304, 0.3873, 0.5398, 0.08609, 0.639, 0.08609, 0.639, 0.3873, 0.5398, 0.3981, 0.5492, 0.1268, 0.6789, 0.4888, 0.5583, 0.4838, 0.5536, 0.4887, 0.5299, 0.4918, 0.5329, 0.4838, 0.5536, 0.4787, 0.5488, 0.4856, 0.5269, 0.4887, 0.5299, 0.4787, 0.5488, 0.4736, 0.5441, 0.4825, 0.5239, 0.4856, 0.5269, 0.4736, 0.5441, 0.4686, 0.5394, 0.4794, 0.5209, 0.4825, 0.5239, 0.4686, 0.5394, 0.4635, 0.5346, 0.4763, 0.518, 0.4794, 0.5209, 0.4534, 0.5252, 0.4483, 0.5204, 0.467, 0.509, 0.4701, 0.512, 0.4461, 0.4677, 0.4511, 0.462, 0.4688, 0.4728, 0.4657, 0.4764, 0.4511, 0.462, 0.4561, 0.4563, 0.472, 0.4691, 0.4688, 0.4728, 0.4712, 0.4392, 0.4763, 0.4335, 0.4845, 0.4547, 0.4814, 0.4583, 0.4763, 0.4335, 0.4813, 0.4278, 0.4877, 0.4511, 0.4845, 0.4547, 0.5666, 0.4955, 0.5615, 0.5012, 0.5377, 0.4978, 0.541, 0.4943, 0.5615, 0.5012, 0.5564, 0.5068, 0.5345, 0.5013, 0.5377, 0.4978, 0.5564, 0.5068, 0.5513, 0.5124, 0.5312, 0.5047, 0.5345, 0.5013, 0.5513, 0.5124, 0.5462, 0.5181, 0.5279, 0.5082, 0.5312, 0.5047, 0.536, 0.5293, 0.5309, 0.535, 0.5181, 0.5187, 0.5214, 0.5152, 0.5309, 0.535, 0.5258, 0.5406, 0.5148, 0.5222, 0.5181, 0.5187, 0.5258, 0.5406, 0.5207, 0.5463, 0.5115, 0.5257, 0.5148, 0.5222, 0.5207, 0.5463, 0.5156, 0.5519, 0.5082, 0.5292, 0.5115, 0.5257, 0.5534, 0.4655, 0.5585, 0.4703, 0.5359, 0.4786, 0.5327, 0.4755, 0.4841, 0.6241, 0.4733, 0.6148, 0.4838, 0.5536, 0.4888, 0.5583, 0.4733, 0.6148, 0.4626, 0.6054, 0.4787, 0.5488, 0.4838, 0.5536, 0.4626, 0.6054, 0.4518, 0.596, 0.4736, 0.5441, 0.4787, 0.5488, 0.4518, 0.596, 0.4411, 0.5867, 0.4686, 0.5394, 0.4736, 0.5441, 0.4411, 0.5867, 0.4303, 0.5773, 0.4635, 0.5346, 0.4686, 0.5394, 0.4303, 0.5773, 0.4196, 0.5679, 0.4584, 0.5299, 0.4635, 0.5346, 0.4196, 0.5679, 0.4088, 0.5585, 0.4534, 0.5252, 0.4584, 0.5299, 0.4088, 0.5585, 0.3981, 0.5492, 0.4483, 0.5204, 0.4534, 0.5252, 0.3943, 0.4473, 0.4048, 0.4361, 0.4511, 0.462, 0.4461, 0.4677, 0.4048, 0.4361, 0.4152, 0.4249, 0.4561, 0.4563, 0.4511, 0.462, 0.6118, 0.5187, 0.602, 0.5305, 0.5513, 0.5124, 0.5564, 0.5068, 0.602, 0.5305, 0.5922, 0.5422, 0.5462, 0.5181, 0.5513, 0.5124, 0.5922, 0.5422, 0.5824, 0.5539, 0.5411, 0.5237, 0.5462, 0.5181, 0.5824, 0.5539, 0.5726, 0.5656, 0.536, 0.5293, 0.5411, 0.5237, 0.5726, 0.5656, 0.5628, 0.5773, 0.5309, 0.535, 0.536, 0.5293, 0.5628, 0.5773, 0.553, 0.5891, 0.5258, 0.5406, 0.5309, 0.535, 0.553, 0.5891, 0.5432, 0.6008, 0.5207, 0.5463, 0.5258, 0.5406, 0.5432, 0.6008, 0.5334, 0.6125, 0.5156, 0.5519, 0.5207, 0.5463, 0.529, 0.9999, 0.5236, 0.6242, 0.5334, 0.6125, 0.5704, 0.9531, 0.5704, 0.9531, 0.5334, 0.6125, 0.5432, 0.6008, 0.6119, 0.9063, 0.6119, 0.9063, 0.5432, 0.6008, 0.553, 0.5891, 0.6533, 0.8594, 0.6533, 0.8594, 0.553, 0.5891, 0.5628, 0.5773, 0.6947, 0.8126, 0.6947, 0.8126, 0.5628, 0.5773, 0.5726, 0.5656, 0.7361, 0.7658, 0.7361, 0.7658, 0.5726, 0.5656, 0.5824, 0.5539, 0.7775, 0.719, 0.7775, 0.719, 0.5824, 0.5539, 0.5922, 0.5422, 0.8189, 0.6722, 0.8189, 0.6722, 0.5922, 0.5422, 0.602, 0.5305, 0.8603, 0.6253, 0.8603, 0.6253, 0.602, 0.5305, 0.6118, 0.5187, 0.9017, 0.5785, 0.004743, 0.5592, 0.3658, 0.5211, 0.3766, 0.5304, 0.04542, 0.5991, 0.1268, 0.6789, 0.3981, 0.5492, 0.4088, 0.5585, 0.1674, 0.7188, 0.1674, 0.7188, 0.4088, 0.5585, 0.4196, 0.5679, 0.2081, 0.7588, 0.2081, 0.7588, 0.4196, 0.5679, 0.4303, 0.5773, 0.2488, 0.7987, 0.2488, 0.7987, 0.4303, 0.5773, 0.4411, 0.5867, 0.2895, 0.8386, 0.2895, 0.8386, 0.4411, 0.5867, 0.4518, 0.596, 0.3301, 0.8785, 0.3301, 0.8785, 0.4518, 0.596, 0.4626, 0.6054, 0.3708, 0.9184, 0.3708, 0.9184, 0.4626, 0.6054, 0.4733, 0.6148, 0.4115, 0.9583, 0.4816, 0.9994, 0.5073, 0.9999, 0.512, 0.6252, 0.4988, 0.6253, 0.5495, 0.002819, 0.5217, 0.001264, 0.5, 0.3576, 0.5141, 0.3591, 0.5217, 0.001264, 0.4982, 0.0004391, 0.4879, 0.3574, 0.5, 0.3576, 0.9845, 0.4849, 0.9834, 0.4666, 0.6313, 0.4854, 0.6314, 0.4953, 0.4115, 0.9583, 0.4521, 0.9982, 0.4841, 0.6241, 0.4733, 0.6148, 0.9431, 0.5317, 0.9845, 0.4849, 0.6314, 0.4953, 0.6216, 0.507, 0.0009113, 0.5058, 0.002387, 0.5308, 0.3636, 0.5058, 0.3628, 0.4924, 9.921e-05, 0.4849, 0.0009113, 0.5058, 0.3628, 0.4924, 0.3629, 0.4809, 0.5073, 0.9999, 0.529, 0.9999, 0.5236, 0.6242, 0.512, 0.6252, 0.9816, 0.4433, 0.9789, 0.4158, 0.6277, 0.4586, 0.6302, 0.4731, 0.002387, 0.5308, 0.004743, 0.5592, 0.3658, 0.5211, 0.3636, 0.5058, 0.9834, 0.4666, 0.9816, 0.4433, 0.6302, 0.4731, 0.6313, 0.4854, 0.4521, 0.9982, 0.4816, 0.9994, 0.4988, 0.6253, 0.4841, 0.6241, 0.4982, 0.0004391, 0.4797, 9.921e-05, 0.478, 0.3579, 0.4879, 0.3574, 0.6174, 0.4495, 0.5585, 0.4703, 0.5636, 0.475, 0.6277, 0.4586, 0.4331, 0.5062, 0.4576, 0.5001, 0.4561, 0.4954, 0.431, 0.4983, 0.4988, 0.6253, 0.4971, 0.5593, 0.4888, 0.5583, 0.4841, 0.6241, 0.5236, 0.6242, 0.5104, 0.5575, 0.5044, 0.559, 0.512, 0.6252, 0.5334, 0.6125, 0.5156, 0.5519, 0.5104, 0.5575, 0.5236, 0.6242, 0.3628, 0.4924, 0.4303, 0.491, 0.431, 0.4848, 0.3629, 0.4809, 0.4675, 0.369, 0.4813, 0.4278, 0.4863, 0.4221, 0.478, 0.3579, 0.512, 0.6252, 0.5044, 0.559, 0.4971, 0.5593, 0.4988, 0.6253, 0.3766, 0.5304, 0.4381, 0.511, 0.4331, 0.5062, 0.3658, 0.5211, 0.4879, 0.3574, 0.4919, 0.4211, 0.499, 0.4211, 0.5, 0.3576, 0.6302, 0.4731, 0.566, 0.4829, 0.5669, 0.4898, 0.6313, 0.4854, 0.6313, 0.4854, 0.5669, 0.4898, 0.5666, 0.4955, 0.6314, 0.4953, 0.478, 0.3579, 0.4863, 0.4221, 0.4919, 0.4211, 0.4879, 0.3574, 0.5, 0.3576, 0.499, 0.4211, 0.5071, 0.4224, 0.5141, 0.3591, 0.3658, 0.5211, 0.4331, 0.5062, 0.431, 0.4983, 0.3636, 0.5058, 0.3636, 0.5058, 0.431, 0.4983, 0.4303, 0.491, 0.3628, 0.4924, 0.6277, 0.4586, 0.5636, 0.475, 0.566, 0.4829, 0.6302, 0.4731, 0.431, 0.4983, 0.4561, 0.4954, 0.4557, 0.491, 0.4303, 0.491, 0.5636, 0.475, 0.5391, 0.4817, 0.5408, 0.4864, 0.566, 0.4829, 0.5585, 0.4703, 0.5359, 0.4786, 0.5391, 0.4817, 0.5636, 0.475, 0.4971, 0.5593, 0.4968, 0.5339, 0.4918, 0.5329, 0.4888, 0.5583, 0.5104, 0.5575, 0.505, 0.5327, 0.5013, 0.5338, 0.5044, 0.559, 0.5156, 0.5519, 0.5082, 0.5292, 0.505, 0.5327, 0.5104, 0.5575, 0.4303, 0.491, 0.4557, 0.491, 0.4563, 0.4872, 0.431, 0.4848, 0.4813, 0.4278, 0.4877, 0.4511, 0.4908, 0.4474, 0.4863, 0.4221, 0.5044, 0.559, 0.5013, 0.5338, 0.4968, 0.5339, 0.4971, 0.5593, 0.4381, 0.511, 0.4608, 0.5031, 0.4576, 0.5001, 0.4331, 0.5062, 0.4919, 0.4211, 0.4943, 0.4466, 0.4987, 0.4467, 0.499, 0.4211, 0.566, 0.4829, 0.5408, 0.4864, 0.5414, 0.4908, 0.5669, 0.4898, 0.5669, 0.4898, 0.5414, 0.4908, 0.541, 0.4943, 0.5666, 0.4955, 0.4863, 0.4221, 0.4908, 0.4474, 0.4943, 0.4466, 0.4919, 0.4211, 0.499, 0.4211, 0.4987, 0.4467, 0.5037, 0.4478, 0.5071, 0.4224, 0.5886, 0.04037, 0.5495, 0.002819, 0.5141, 0.3591, 0.5244, 0.3681, 0.0437, 0.4408, 9.921e-05, 0.4849, 0.3629, 0.4809, 0.3734, 0.4697, 0.4635, 0.5346, 0.4763, 0.518, 0.4732, 0.515, 0.4584, 0.5299, 0.4584, 0.5299, 0.4732, 0.515, 0.4701, 0.512, 0.4534, 0.5252, 0.4483, 0.5204, 0.467, 0.509, 0.4639, 0.5061, 0.4432, 0.5157, 0.4432, 0.5157, 0.4639, 0.5061, 0.4608, 0.5031, 0.4381, 0.511, 0.431, 0.4848, 0.4563, 0.4872, 0.4594, 0.4836, 0.436, 0.4791, 0.436, 0.4791, 0.4594, 0.4836, 0.4625, 0.48, 0.441, 0.4734, 0.441, 0.4734, 0.4625, 0.48, 0.4657, 0.4764, 0.4461, 0.4677, 0.4561, 0.4563, 0.472, 0.4691, 0.4751, 0.4655, 0.4612, 0.4506, 0.4612, 0.4506, 0.4751, 0.4655, 0.4783, 0.4619, 0.4662, 0.4449, 0.4662, 0.4449, 0.4783, 0.4619, 0.4814, 0.4583, 0.4712, 0.4392, 0.5462, 0.5181, 0.5279, 0.5082, 0.5246, 0.5117, 0.5411, 0.5237, 0.5411, 0.5237, 0.5246, 0.5117, 0.5214, 0.5152, 0.536, 0.5293, 0.5071, 0.4224, 0.5037, 0.4478, 0.5069, 0.4509, 0.5122, 0.4271, 0.5122, 0.4271, 0.5069, 0.4509, 0.5102, 0.4539, 0.5174, 0.4319, 0.5174, 0.4319, 0.5102, 0.4539, 0.5134, 0.457, 0.5225, 0.4367, 0.5225, 0.4367, 0.5134, 0.457, 0.5166, 0.4601, 0.5277, 0.4415, 0.5277, 0.4415, 0.5166, 0.4601, 0.5198, 0.4632, 0.5328, 0.4463, 0.5328, 0.4463, 0.5198, 0.4632, 0.523, 0.4663, 0.5379, 0.4511, 0.5379, 0.4511, 0.523, 0.4663, 0.5263, 0.4693, 0.5431, 0.4559, 0.5431, 0.4559, 0.5263, 0.4693, 0.5295, 0.4724, 0.5482, 0.4607, 0.5482, 0.4607, 0.5295, 0.4724, 0.5327, 0.4755, 0.5534, 0.4655, 0.3981, 0.5492, 0.4483, 0.5204, 0.4432, 0.5157, 0.3873, 0.5398, 0.3873, 0.5398, 0.4432, 0.5157, 0.4381, 0.511, 0.3766, 0.5304, 0.3629, 0.4809, 0.431, 0.4848, 0.436, 0.4791, 0.3734, 0.4697, 0.3734, 0.4697, 0.436, 0.4791, 0.441, 0.4734, 0.3839, 0.4585, 0.3839, 0.4585, 0.441, 0.4734, 0.4461, 0.4677, 0.3943, 0.4473, 0.4152, 0.4249, 0.4561, 0.4563, 0.4612, 0.4506, 0.4257, 0.4138, 0.4257, 0.4138, 0.4612, 0.4506, 0.4662, 0.4449, 0.4362, 0.4026, 0.4362, 0.4026, 0.4662, 0.4449, 0.4712, 0.4392, 0.4466, 0.3914, 0.4466, 0.3914, 0.4712, 0.4392, 0.4763, 0.4335, 0.4571, 0.3802, 0.4571, 0.3802, 0.4763, 0.4335, 0.4813, 0.4278, 0.4675, 0.369, 0.6314, 0.4953, 0.5666, 0.4955, 0.5615, 0.5012, 0.6216, 0.507, 0.6216, 0.507, 0.5615, 0.5012, 0.5564, 0.5068, 0.6118, 0.5187, 0.5141, 0.3591, 0.5071, 0.4224, 0.5122, 0.4271, 0.5244, 0.3681, 0.5244, 0.3681, 0.5122, 0.4271, 0.5174, 0.4319, 0.5348, 0.3772, 0.5348, 0.3772, 0.5174, 0.4319, 0.5225, 0.4367, 0.5451, 0.3862, 0.5451, 0.3862, 0.5225, 0.4367, 0.5277, 0.4415, 0.5554, 0.3953, 0.5554, 0.3953, 0.5277, 0.4415, 0.5328, 0.4463, 0.5657, 0.4043, 0.5657, 0.4043, 0.5328, 0.4463, 0.5379, 0.4511, 0.5761, 0.4134, 0.5761, 0.4134, 0.5379, 0.4511, 0.5431, 0.4559, 0.5864, 0.4224, 0.5864, 0.4224, 0.5431, 0.4559, 0.5482, 0.4607, 0.5967, 0.4314, 0.5967, 0.4314, 0.5482, 0.4607, 0.5534, 0.4655, 0.6071, 0.4405, 0.6071, 0.4405, 0.5534, 0.4655, 0.5585, 0.4703, 0.6174, 0.4495, 0.4797, 9.921e-05, 0.4361, 0.04417, 0.4675, 0.369, 0.478, 0.3579, 0.4361, 0.04417, 0.3925, 0.08824, 0.4571, 0.3802, 0.4675, 0.369, 0.3925, 0.08824, 0.3489, 0.1323, 0.4466, 0.3914, 0.4571, 0.3802, 0.3489, 0.1323, 0.3053, 0.1764, 0.4362, 0.4026, 0.4466, 0.3914, 0.3053, 0.1764, 0.2617, 0.2204, 0.4257, 0.4138, 0.4362, 0.4026, 0.2617, 0.2204, 0.2181, 0.2645, 0.4152, 0.4249, 0.4257, 0.4138, 0.2181, 0.2645, 0.1745, 0.3086, 0.4048, 0.4361, 0.4152, 0.4249, 0.1745, 0.3086, 0.1309, 0.3527, 0.3943, 0.4473, 0.4048, 0.4361, 0.1309, 0.3527, 0.08729, 0.3967, 0.3839, 0.4585, 0.3943, 0.4473, 0.08729, 0.3967, 0.0437, 0.4408, 0.3734, 0.4697, 0.3839, 0.4585, 0.9789, 0.4158, 0.9399, 0.3783, 0.6174, 0.4495, 0.6277, 0.4586, 0.9399, 0.3783, 0.9008, 0.3408, 0.6071, 0.4405, 0.6174, 0.4495, 0.9008, 0.3408, 0.8618, 0.3032, 0.5967, 0.4314, 0.6071, 0.4405, 0.8618, 0.3032, 0.8228, 0.2657, 0.5864, 0.4224, 0.5967, 0.4314, 0.8228, 0.2657, 0.7837, 0.2281, 0.5761, 0.4134, 0.5864, 0.4224, 0.7837, 0.2281, 0.7447, 0.1906, 0.5657, 0.4043, 0.5761, 0.4134, 0.7447, 0.1906, 0.7057, 0.153, 0.5554, 0.3953, 0.5657, 0.4043, 0.7057, 0.153, 0.6666, 0.1155, 0.5451, 0.3862, 0.5554, 0.3953, 0.6666, 0.1155, 0.6276, 0.07792, 0.5348, 0.3772, 0.5451, 0.3862, 0.6276, 0.07792, 0.5886, 0.04037, 0.5244, 0.3681, 0.5348, 0.3772, 0.9017, 0.5785, 0.9431, 0.5317, 0.6216, 0.507, 0.6118, 0.5187, 0.04542, 0.5991, 0.08609, 0.639, 0.3873, 0.5398, 0.3766, 0.5304, 0.08609, 0.639, 0.1268, 0.6789, 0.3981, 0.5492, 0.3873, 0.5398, 0.4888, 0.5583, 0.4918, 0.5329, 0.4887, 0.5299, 0.4838, 0.5536, 0.4838, 0.5536, 0.4887, 0.5299, 0.4856, 0.5269, 0.4787, 0.5488, 0.4787, 0.5488, 0.4856, 0.5269, 0.4825, 0.5239, 0.4736, 0.5441, 0.4736, 0.5441, 0.4825, 0.5239, 0.4794, 0.5209, 0.4686, 0.5394, 0.4686, 0.5394, 0.4794, 0.5209, 0.4763, 0.518, 0.4635, 0.5346, 0.4534, 0.5252, 0.4701, 0.512, 0.467, 0.509, 0.4483, 0.5204, 0.4461, 0.4677, 0.4657, 0.4764, 0.4688, 0.4728, 0.4511, 0.462, 0.4511, 0.462, 0.4688, 0.4728, 0.472, 0.4691, 0.4561, 0.4563, 0.4712, 0.4392, 0.4814, 0.4583, 0.4845, 0.4547, 0.4763, 0.4335, 0.4763, 0.4335, 0.4845, 0.4547, 0.4877, 0.4511, 0.4813, 0.4278, 0.5666, 0.4955, 0.541, 0.4943, 0.5377, 0.4978, 0.5615, 0.5012, 0.5615, 0.5012, 0.5377, 0.4978, 0.5345, 0.5013, 0.5564, 0.5068, 0.5564, 0.5068, 0.5345, 0.5013, 0.5312, 0.5047, 0.5513, 0.5124, 0.5513, 0.5124, 0.5312, 0.5047, 0.5279, 0.5082, 0.5462, 0.5181, 0.536, 0.5293, 0.5214, 0.5152, 0.5181, 0.5187, 0.5309, 0.535, 0.5309, 0.535, 0.5181, 0.5187, 0.5148, 0.5222, 0.5258, 0.5406, 0.5258, 0.5406, 0.5148, 0.5222, 0.5115, 0.5257, 0.5207, 0.5463, 0.5207, 0.5463, 0.5115, 0.5257, 0.5082, 0.5292, 0.5156, 0.5519, 0.5534, 0.4655, 0.5327, 0.4755, 0.5359, 0.4786, 0.5585, 0.4703, 0.4841, 0.6241, 0.4888, 0.5583, 0.4838, 0.5536, 0.4733, 0.6148, 0.4733, 0.6148, 0.4838, 0.5536, 0.4787, 0.5488, 0.4626, 0.6054, 0.4626, 0.6054, 0.4787, 0.5488, 0.4736, 0.5441, 0.4518, 0.596, 0.4518, 0.596, 0.4736, 0.5441, 0.4686, 0.5394, 0.4411, 0.5867, 0.4411, 0.5867, 0.4686, 0.5394, 0.4635, 0.5346, 0.4303, 0.5773, 0.4303, 0.5773, 0.4635, 0.5346, 0.4584, 0.5299, 0.4196, 0.5679, 0.4196, 0.5679, 0.4584, 0.5299, 0.4534, 0.5252, 0.4088, 0.5585, 0.4088, 0.5585, 0.4534, 0.5252, 0.4483, 0.5204, 0.3981, 0.5492, 0.3943, 0.4473, 0.4461, 0.4677, 0.4511, 0.462, 0.4048, 0.4361, 0.4048, 0.4361, 0.4511, 0.462, 0.4561, 0.4563, 0.4152, 0.4249, 0.6118, 0.5187, 0.5564, 0.5068, 0.5513, 0.5124, 0.602, 0.5305, 0.602, 0.5305, 0.5513, 0.5124, 0.5462, 0.5181, 0.5922, 0.5422, 0.5922, 0.5422, 0.5462, 0.5181, 0.5411, 0.5237, 0.5824, 0.5539, 0.5824, 0.5539, 0.5411, 0.5237, 0.536, 0.5293, 0.5726, 0.5656, 0.5726, 0.5656, 0.536, 0.5293, 0.5309, 0.535, 0.5628, 0.5773, 0.5628, 0.5773, 0.5309, 0.535, 0.5258, 0.5406, 0.553, 0.5891, 0.553, 0.5891, 0.5258, 0.5406, 0.5207, 0.5463, 0.5432, 0.6008, 0.5432, 0.6008, 0.5207, 0.5463, 0.5156, 0.5519, 0.5334, 0.6125, 0.529, 0.9999, 0.5704, 0.9531, 0.5334, 0.6125, 0.5236, 0.6242, 0.5704, 0.9531, 0.6119, 0.9063, 0.5432, 0.6008, 0.5334, 0.6125, 0.6119, 0.9063, 0.6533, 0.8594, 0.553, 0.5891, 0.5432, 0.6008, 0.6533, 0.8594, 0.6947, 0.8126, 0.5628, 0.5773, 0.553, 0.5891, 0.6947, 0.8126, 0.7361, 0.7658, 0.5726, 0.5656, 0.5628, 0.5773, 0.7361, 0.7658, 0.7775, 0.719, 0.5824, 0.5539, 0.5726, 0.5656, 0.7775, 0.719, 0.8189, 0.6722, 0.5922, 0.5422, 0.5824, 0.5539, 0.8189, 0.6722, 0.8603, 0.6253, 0.602, 0.5305, 0.5922, 0.5422, 0.8603, 0.6253, 0.9017, 0.5785, 0.6118, 0.5187, 0.602, 0.5305, 0.004743, 0.5592, 0.04542, 0.5991, 0.3766, 0.5304, 0.3658, 0.5211, 0.1268, 0.6789, 0.1674, 0.7188, 0.4088, 0.5585, 0.3981, 0.5492, 0.1674, 0.7188, 0.2081, 0.7588, 0.4196, 0.5679, 0.4088, 0.5585, 0.2081, 0.7588, 0.2488, 0.7987, 0.4303, 0.5773, 0.4196, 0.5679, 0.2488, 0.7987, 0.2895, 0.8386, 0.4411, 0.5867, 0.4303, 0.5773, 0.2895, 0.8386, 0.3301, 0.8785, 0.4518, 0.596, 0.4411, 0.5867, 0.3301, 0.8785, 0.3708, 0.9184, 0.4626, 0.6054, 0.4518, 0.596, 0.3708, 0.9184, 0.4115, 0.9583, 0.4733, 0.6148, 0.4626, 0.6054, 0.9845, 0.4849, 0.9834, 0.4666, 0.9834, 0.4666, 0.9845, 0.4849, 0.002387, 0.5308, 0.004743, 0.5592, 0.004743, 0.5592, 0.002387, 0.5308, 0.0009113, 0.5058, 0.002387, 0.5308, 0.002387, 0.5308, 0.0009113, 0.5058, 0.4521, 0.9982, 0.4816, 0.9994, 0.4816, 0.9994, 0.4521, 0.9982, 0.4816, 0.9994, 0.5073, 0.9999, 0.5073, 0.9999, 0.4816, 0.9994, 0.5073, 0.9999, 0.529, 0.9999, 0.529, 0.9999, 0.5073, 0.9999, 0.004743, 0.5592, 0.04542, 0.5991, 0.04542, 0.5991, 0.004743, 0.5592, 0.529, 0.9999, 0.5704, 0.9531, 0.5704, 0.9531, 0.529, 0.9999, 0.5013, 0.5338, 0.4968, 0.5339, 0.4968, 0.5339, 0.5013, 0.5338, 0.5408, 0.4864, 0.5414, 0.4908, 0.5414, 0.4908, 0.5408, 0.4864, 0.4908, 0.4474, 0.4943, 0.4466, 0.4943, 0.4466, 0.4908, 0.4474, 0.4576, 0.5001, 0.4561, 0.4954, 0.4561, 0.4954, 0.4576, 0.5001, 0.4968, 0.5339, 0.4918, 0.5329, 0.4918, 0.5329, 0.4968, 0.5339, 0.5082, 0.5292, 0.505, 0.5327, 0.505, 0.5327, 0.5082, 0.5292, 0.4877, 0.4511, 0.4908, 0.4474, 0.4908, 0.4474, 0.4877, 0.4511, 0.5414, 0.4908, 0.541, 0.4943, 0.541, 0.4943, 0.5414, 0.4908, 0.4561, 0.4954, 0.4557, 0.491, 0.4557, 0.491, 0.4561, 0.4954, 0.505, 0.5327, 0.5013, 0.5338, 0.5013, 0.5338, 0.505, 0.5327, 0.4608, 0.5031, 0.4576, 0.5001, 0.4576, 0.5001, 0.4608, 0.5031, 0.4982, 0.0004391, 0.4797, 9.921e-05, 0.4797, 9.921e-05, 0.4982, 0.0004391, 0.9816, 0.4433, 0.9789, 0.4158, 0.9789, 0.4158, 0.9816, 0.4433, 0.4797, 9.921e-05, 0.4361, 0.04417, 0.4361, 0.04417, 0.4797, 9.921e-05, 0.9789, 0.4158, 0.9399, 0.3783, 0.9399, 0.3783, 0.9789, 0.4158, 0.4987, 0.4467, 0.5037, 0.4478, 0.5037, 0.4478, 0.4987, 0.4467, 0.4115, 0.9583, 0.4521, 0.9982, 0.4521, 0.9982, 0.4115, 0.9583, 0.3708, 0.9184, 0.4115, 0.9583, 0.4115, 0.9583, 0.3708, 0.9184, 0.3301, 0.8785, 0.3708, 0.9184, 0.3708, 0.9184, 0.3301, 0.8785, 0.2895, 0.8386, 0.3301, 0.8785, 0.3301, 0.8785, 0.2895, 0.8386, 0.2488, 0.7987, 0.2895, 0.8386, 0.2895, 0.8386, 0.2488, 0.7987, 0.2081, 0.7588, 0.2488, 0.7987, 0.2488, 0.7987, 0.2081, 0.7588, 0.1674, 0.7188, 0.2081, 0.7588, 0.2081, 0.7588, 0.1674, 0.7188, 0.1268, 0.6789, 0.1674, 0.7188, 0.1674, 0.7188, 0.1268, 0.6789, 0.9431, 0.5317, 0.9845, 0.4849, 0.9845, 0.4849, 0.9431, 0.5317, 0.9017, 0.5785, 0.9431, 0.5317, 0.9431, 0.5317, 0.9017, 0.5785, 0.8603, 0.6253, 0.9017, 0.5785, 0.9017, 0.5785, 0.8603, 0.6253, 0.8189, 0.6722, 0.8603, 0.6253, 0.8603, 0.6253, 0.8189, 0.6722, 0.7775, 0.719, 0.8189, 0.6722, 0.8189, 0.6722, 0.7775, 0.719, 0.7361, 0.7658, 0.7775, 0.719, 0.7775, 0.719, 0.7361, 0.7658, 0.6947, 0.8126, 0.7361, 0.7658, 0.7361, 0.7658, 0.6947, 0.8126, 0.6533, 0.8594, 0.6947, 0.8126, 0.6947, 0.8126, 0.6533, 0.8594, 0.6119, 0.9063, 0.6533, 0.8594, 0.6533, 0.8594, 0.6119, 0.9063, 0.5704, 0.9531, 0.6119, 0.9063, 0.6119, 0.9063, 0.5704, 0.9531, 0.541, 0.4943, 0.5377, 0.4978, 0.5377, 0.4978, 0.541, 0.4943, 0.5377, 0.4978, 0.5345, 0.5013, 0.5345, 0.5013, 0.5377, 0.4978, 0.5345, 0.5013, 0.5312, 0.5047, 0.5312, 0.5047, 0.5345, 0.5013, 0.5312, 0.5047, 0.5279, 0.5082, 0.5279, 0.5082, 0.5312, 0.5047, 0.5214, 0.5152, 0.5181, 0.5187, 0.5181, 0.5187, 0.5214, 0.5152, 0.5181, 0.5187, 0.5148, 0.5222, 0.5148, 0.5222, 0.5181, 0.5187, 0.5148, 0.5222, 0.5115, 0.5257, 0.5115, 0.5257, 0.5148, 0.5222, 0.5115, 0.5257, 0.5082, 0.5292, 0.5082, 0.5292, 0.5115, 0.5257, 0.4657, 0.4764, 0.4688, 0.4728, 0.4688, 0.4728, 0.4657, 0.4764, 0.4688, 0.4728, 0.472, 0.4691, 0.472, 0.4691, 0.4688, 0.4728, 0.4814, 0.4583, 0.4845, 0.4547, 0.4845, 0.4547, 0.4814, 0.4583, 0.4845, 0.4547, 0.4877, 0.4511, 0.4877, 0.4511, 0.4845, 0.4547, 0.5327, 0.4755, 0.5359, 0.4786, 0.5359, 0.4786, 0.5327, 0.4755, 0.4918, 0.5329, 0.4887, 0.5299, 0.4887, 0.5299, 0.4918, 0.5329, 0.4887, 0.5299, 0.4856, 0.5269, 0.4856, 0.5269, 0.4887, 0.5299, 0.4856, 0.5269, 0.4825, 0.5239, 0.4825, 0.5239, 0.4856, 0.5269, 0.4825, 0.5239, 0.4794, 0.5209, 0.4794, 0.5209, 0.4825, 0.5239, 0.4794, 0.5209, 0.4763, 0.518, 0.4763, 0.518, 0.4794, 0.5209, 0.4701, 0.512, 0.467, 0.509, 0.467, 0.509, 0.4701, 0.512, 0.467, 0.509, 0.4639, 0.5061, 0.4639, 0.5061, 0.467, 0.509, 0.4639, 0.5061, 0.4608, 0.5031, 0.4608, 0.5031, 0.4639, 0.5061, 0.0437, 0.4408, 9.921e-05, 0.4849, 9.921e-05, 0.4849, 0.0437, 0.4408, 0.08729, 0.3967, 0.0437, 0.4408, 0.0437, 0.4408, 0.08729, 0.3967, 0.1309, 0.3527, 0.08729, 0.3967, 0.08729, 0.3967, 0.1309, 0.3527, 0.1745, 0.3086, 0.1309, 0.3527, 0.1309, 0.3527, 0.1745, 0.3086, 0.2181, 0.2645, 0.1745, 0.3086, 0.1745, 0.3086, 0.2181, 0.2645, 0.2617, 0.2204, 0.2181, 0.2645, 0.2181, 0.2645, 0.2617, 0.2204, 0.3053, 0.1764, 0.2617, 0.2204, 0.2617, 0.2204, 0.3053, 0.1764, 0.3489, 0.1323, 0.3053, 0.1764, 0.3053, 0.1764, 0.3489, 0.1323, 0.3925, 0.08824, 0.3489, 0.1323, 0.3489, 0.1323, 0.3925, 0.08824, 0.4361, 0.04417, 0.3925, 0.08824, 0.3925, 0.08824, 0.4361, 0.04417, 0.5886, 0.04037, 0.5495, 0.002819, 0.5495, 0.002819, 0.5886, 0.04037, 0.6276, 0.07792, 0.5886, 0.04037, 0.5886, 0.04037, 0.6276, 0.07792, 0.6666, 0.1155, 0.6276, 0.07792, 0.6276, 0.07792, 0.6666, 0.1155, 0.7057, 0.153, 0.6666, 0.1155, 0.6666, 0.1155, 0.7057, 0.153, 0.7447, 0.1906, 0.7057, 0.153, 0.7057, 0.153, 0.7447, 0.1906, 0.7837, 0.2281, 0.7447, 0.1906, 0.7447, 0.1906, 0.7837, 0.2281, 0.8228, 0.2657, 0.7837, 0.2281, 0.7837, 0.2281, 0.8228, 0.2657, 0.8618, 0.3032, 0.8228, 0.2657, 0.8228, 0.2657, 0.8618, 0.3032, 0.4751, 0.4655, 0.4783, 0.4619, 0.4783, 0.4619, 0.4751, 0.4655, 0.5037, 0.4478, 0.5069, 0.4509, 0.5069, 0.4509, 0.5037, 0.4478, 0.5134, 0.457, 0.5166, 0.4601, 0.5166, 0.4601, 0.5134, 0.457, 0.5166, 0.4601, 0.5198, 0.4632, 0.5198, 0.4632, 0.5166, 0.4601, 0.5263, 0.4693, 0.5295, 0.4724, 0.5295, 0.4724, 0.5263, 0.4693, 0.5217, 0.001264, 0.4982, 0.0004391, 0.4982, 0.0004391, 0.5217, 0.001264, 0.5495, 0.002819, 0.5217, 0.001264, 0.5217, 0.001264, 0.5495, 0.002819, 0.9834, 0.4666, 0.9816, 0.4433, 0.9816, 0.4433, 0.9834, 0.4666, 9.921e-05, 0.4849, 0.0009113, 0.5058, 0.0009113, 0.5058, 9.921e-05, 0.4849, 0.5391, 0.4817, 0.5408, 0.4864, 0.5408, 0.4864, 0.5391, 0.4817, 0.4943, 0.4466, 0.4987, 0.4467, 0.4987, 0.4467, 0.4943, 0.4466, 0.5359, 0.4786, 0.5391, 0.4817, 0.5391, 0.4817, 0.5359, 0.4786, 0.4557, 0.491, 0.4563, 0.4872, 0.4563, 0.4872, 0.4557, 0.491, 0.9008, 0.3408, 0.8618, 0.3032, 0.8618, 0.3032, 0.9008, 0.3408, 0.9399, 0.3783, 0.9008, 0.3408, 0.9008, 0.3408, 0.9399, 0.3783, 0.08609, 0.639, 0.1268, 0.6789, 0.1268, 0.6789, 0.08609, 0.639, 0.04542, 0.5991, 0.08609, 0.639, 0.08609, 0.639, 0.04542, 0.5991, 0.5279, 0.5082, 0.5246, 0.5117, 0.5246, 0.5117, 0.5279, 0.5082, 0.5246, 0.5117, 0.5214, 0.5152, 0.5214, 0.5152, 0.5246, 0.5117, 0.4563, 0.4872, 0.4594, 0.4836, 0.4594, 0.4836, 0.4563, 0.4872, 0.4594, 0.4836, 0.4625, 0.48, 0.4625, 0.48, 0.4594, 0.4836, 0.4625, 0.48, 0.4657, 0.4764, 0.4657, 0.4764, 0.4625, 0.48, 0.472, 0.4691, 0.4751, 0.4655, 0.4751, 0.4655, 0.472, 0.4691, 0.4783, 0.4619, 0.4814, 0.4583, 0.4814, 0.4583, 0.4783, 0.4619, 0.5069, 0.4509, 0.5102, 0.4539, 0.5102, 0.4539, 0.5069, 0.4509, 0.5102, 0.4539, 0.5134, 0.457, 0.5134, 0.457, 0.5102, 0.4539, 0.5198, 0.4632, 0.523, 0.4663, 0.523, 0.4663, 0.5198, 0.4632, 0.523, 0.4663, 0.5263, 0.4693, 0.5263, 0.4693, 0.523, 0.4663, 0.5295, 0.4724, 0.5327, 0.4755, 0.5327, 0.4755, 0.5295, 0.4724, 0.4763, 0.518, 0.4732, 0.515, 0.4732, 0.515, 0.4763, 0.518, 0.4732, 0.515, 0.4701, 0.512, 0.4701, 0.512, 0.4732, 0.515])
me_cube_002.use_remesh_preserve_volume = False
me_cube_002.use_remesh_preserve_attributes = False
me_cube_002.use_mirror_vertex_groups = False
me_cube_002.update()

# ---- objects
ob_cube_001 = bpy.data.objects.new('Cube.001', me_cube_002)
ob_lamp = bpy.data.objects.new('Lamp', light_lamp)
ob_camera = bpy.data.objects.new('Camera', cam_camera)

# ---- transforms, parenting, visibility, modifiers, constraints
ob_cube_001.location = (0.004433, 0.1042, -0.01209)
ob_cube_001.scale = (0.9608, 0.719, -0.1312)
ob_cube_001.lineart.crease_threshold = 0.0
ob_lamp.location = (4.076, 1.005, 5.904)
ob_lamp.rotation_euler = (0.6503, 0.05522, 1.866)
ob_lamp.lock_rotations_4d = False
ob_lamp.empty_display_type = 'ARROWS'
ob_lamp.color = (0.0, 0.0, 0.0, 0.0)
ob_lamp.lineart.crease_threshold = 0.0
ob_camera.location = (7.481, -6.508, 5.344)
ob_camera.rotation_euler = (1.109, 0.0, 0.8149)
ob_camera.lock_rotations_4d = False
ob_camera.empty_display_type = 'ARROWS'
ob_camera.color = (0.0, 0.0, 0.0, 0.0)
ob_camera.display_type = 'WIRE'
ob_camera.lineart.crease_threshold = 0.0

# ---- collection membership
col_collection_1.objects.link(ob_cube_001)
col_collection_1.objects.link(ob_lamp)
col_collection_1.objects.link(ob_camera)

# ---- scene / render settings (as saved in the file)
scene.camera = ob_camera
scene.frame_start = 1; scene.frame_end = 250; scene.frame_set(1)
scene.render.engine = 'BLENDER_EEVEE_NEXT'
scene.render.resolution_percentage = 50
scene.render.dither_intensity = 0.0
scene.cycles.use_denoising = False
scene.cycles.samples = 128
scene.cycles.sampling_pattern = 'TABULATED_SOBOL'
scene.cycles.use_adaptive_sampling = False
scene.cycles.use_light_tree = False
scene.cycles.blur_glossy = 0.0
scene.cycles.sample_clamp_indirect = 0.0
scene.view_settings.view_transform = 'Standard'
bpy.context.view_layer.update()
